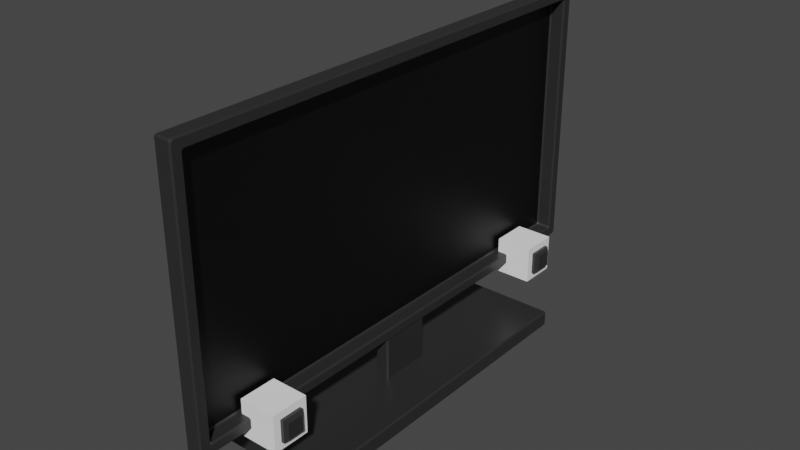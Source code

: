 # Source: television.blend  (saved by Blender 3.2.14; exported with 4.5.12 LTS)
import bpy
from mathutils import Matrix  # noqa: F401  (used for matrix-valued properties, if any)

bpy.ops.wm.read_factory_settings(use_empty=True)
scene = bpy.context.scene
scene.name = 'Scene'

# ---- collections
col_collection = bpy.data.collections.new('Collection'); scene.collection.children.link(col_collection)

# ---- materials (node trees are filled in below, after node groups)
mat_material = bpy.data.materials.new('Material')
mat_material.alpha_threshold = 0.0
mat_material.use_transparent_shadow = False
mat_material.line_color = (0.0, 0.0, 0.0, 1.0)
mat_material_001 = bpy.data.materials.new('Material.001')
mat_material_001.use_transparent_shadow = False
mat_material_002 = bpy.data.materials.new('Material.002')
mat_material_002.use_transparent_shadow = False

# ---- material node trees
mat_material.use_nodes = True; mat_material.node_tree.nodes.clear()
_N = mat_material.node_tree.nodes; _L = mat_material.node_tree.links
n0 = _N.new('ShaderNodeOutputMaterial'); n0.name = 'Material Output'; n0.location = (300, 300)
n1 = _N.new('ShaderNodeBsdfPrincipled'); n1.name = 'Principled BSDF'; n1.location = (10, 300)
n1.distribution = 'GGX'
n1.subsurface_method = 'RANDOM_WALK_SKIN'
n1.inputs[0].default_value = (0.04445, 0.04445, 0.04445, 1.0)
n1.inputs[1].default_value = 0.4252
n1.inputs[2].default_value = 0.4
n1.inputs[3].default_value = 1.45
n1.inputs[27].default_value = (0.0, 0.0, 0.0, 1.0)
n1.inputs[28].default_value = 1.0
_L.new(n1.outputs[0], n0.inputs[0])
n0.is_active_output = True
mat_material_001.use_nodes = True; mat_material_001.node_tree.nodes.clear()
_N = mat_material_001.node_tree.nodes; _L = mat_material_001.node_tree.links
n0 = _N.new('ShaderNodeBsdfPrincipled'); n0.name = 'Principled BSDF'; n0.location = (10, 300)
n0.distribution = 'GGX'
n0.subsurface_method = 'RANDOM_WALK_SKIN'
n0.inputs[0].default_value = (1.0, 1.0, 1.0, 1.0)
n0.inputs[3].default_value = 1.45
n0.inputs[27].default_value = (0.0, 0.0, 0.0, 1.0)
n0.inputs[28].default_value = 1.0
n1 = _N.new('ShaderNodeOutputMaterial'); n1.name = 'Material Output'; n1.location = (300, 300)
_L.new(n0.outputs[0], n1.inputs[0])
n1.is_active_output = True
mat_material_002.use_nodes = True; mat_material_002.node_tree.nodes.clear()
_N = mat_material_002.node_tree.nodes; _L = mat_material_002.node_tree.links
n0 = _N.new('ShaderNodeBsdfPrincipled'); n0.name = 'Principled BSDF'; n0.location = (10, 300)
n0.distribution = 'GGX'
n0.subsurface_method = 'RANDOM_WALK_SKIN'
n0.inputs[0].default_value = (0.0, 0.0, 0.0, 1.0)
n0.inputs[3].default_value = 1.45
n0.inputs[27].default_value = (0.0, 0.0, 0.0, 1.0)
n0.inputs[28].default_value = 1.0
n1 = _N.new('ShaderNodeOutputMaterial'); n1.name = 'Material Output'; n1.location = (300, 300)
_L.new(n0.outputs[0], n1.inputs[0])
n1.is_active_output = True

# ---- world
world_world = bpy.data.worlds.new('World'); scene.world = world_world
world_world.use_nodes = True; world_world.node_tree.nodes.clear()
_N = world_world.node_tree.nodes; _L = world_world.node_tree.links
n0 = _N.new('ShaderNodeOutputWorld'); n0.name = 'World Output'; n0.location = (300, 300)
n1 = _N.new('ShaderNodeBackground'); n1.name = 'Background'; n1.location = (10, 300)
n1.inputs[0].default_value = (0.05088, 0.05088, 0.05088, 1.0)
_L.new(n1.outputs[0], n0.inputs[0])
n0.is_active_output = True
world_world.color = (0.05088, 0.05088, 0.05088)
world_world.use_sun_shadow = False
world_world.sun_shadow_jitter_overblur = 0.0

# ---- meshes
me_cube = bpy.data.meshes.new('Cube')
me_cube.from_pydata([(0.1438, 4.923, 2.523), (0.1721, 4.951, 2.54), (0.1721, 4.911, 2.58), (0.1438, 4.895, 2.552), (0.1438, 4.923, -2.523), (0.1438, 4.895, -2.552), (0.1721, 4.911, -2.58), (0.1721, 4.951, -2.54), (0.1438, -4.923, 2.523), (0.1438, -4.895, 2.552), (0.1721, -4.911, 2.58), (0.1721, -4.951, 2.54), (0.1438, -4.923, -2.523), (0.1721, -4.951, -2.54), (0.1721, -4.911, -2.58), (0.1438, -4.895, -2.552), (-0.1438, 5.153, 2.753), (-0.1721, 5.124, 2.753), (-0.1438, 5.124, 2.781), (-0.1721, 5.124, -2.753), (-0.1438, 5.153, -2.753), (-0.1438, 5.124, -2.781), (-0.1721, -5.124, 2.753), (-0.1438, -5.153, 2.753), (-0.1438, -5.124, 2.781), (-0.1438, -5.124, -2.781), (-0.1438, -5.153, -2.753), (-0.1721, -5.124, -2.753), (0.1721, 5.124, 2.713), (0.1438, 5.153, 2.753), (0.1438, 5.124, 2.781), (0.1721, 5.084, 2.753), (0.1438, 5.124, -2.781), (0.1438, 5.153, -2.753), (0.1721, 5.124, -2.713), (0.1721, 5.084, -2.753), (0.1721, -5.124, 2.713), (0.1721, -5.084, 2.753), (0.1438, -5.124, 2.781), (0.1438, -5.153, 2.753), (0.1721, -5.124, -2.713), (0.1438, -5.153, -2.753), (0.1438, -5.124, -2.781), (0.1721, -5.084, -2.753), (-0.09974, 4.923, 2.523), (-0.09974, 4.895, 2.552), (-0.1281, 4.895, 2.523), (-0.09974, 4.923, -2.523), (-0.1281, 4.895, -2.523), (-0.09974, 4.895, -2.552), (-0.09974, -4.923, 2.523), (-0.1281, -4.895, 2.523), (-0.09974, -4.895, 2.552), (-0.09974, -4.923, -2.523), (-0.09974, -4.895, -2.552), (-0.1281, -4.895, -2.523), (-0.1147, -0.5099, -3.759), (-0.1147, -0.5382, -3.73), (-0.143, -0.5099, -3.73), (-0.1147, -0.5382, -2.61), (-0.1147, -0.5099, -2.582), (-0.143, -0.5099, -2.61), (-0.1147, 0.5099, -3.759), (-0.143, 0.5099, -3.73), (-0.1147, 0.5382, -3.73), (-0.1147, 0.5099, -2.582), (-0.1147, 0.5382, -2.61), (-0.143, 0.5099, -2.61), (0.1147, -0.5099, -3.759), (0.143, -0.5099, -3.73), (0.1147, -0.5382, -3.73), (0.1147, -0.5099, -2.582), (0.1147, -0.5382, -2.61), (0.143, -0.5099, -2.61), (0.1147, 0.5099, -3.759), (0.1147, 0.5382, -3.73), (0.143, 0.5099, -3.73), (0.1147, 0.5099, -2.582), (0.143, 0.5099, -2.61), (0.1147, 0.5382, -2.61), (-1.087, -3.462, -4.006), (-1.087, -3.49, -3.978), (-1.115, -3.462, -3.978), (-1.087, -3.49, -3.696), (-1.087, -3.462, -3.667), (-1.115, -3.462, -3.696), (-1.087, 3.462, -4.006), (-1.115, 3.462, -3.978), (-1.087, 3.49, -3.978), (-1.087, 3.462, -3.667), (-1.087, 3.49, -3.696), (-1.115, 3.462, -3.696), (1.087, -3.462, -4.006), (1.115, -3.462, -3.978), (1.087, -3.49, -3.978), (1.087, -3.462, -3.667), (1.087, -3.49, -3.696), (1.115, -3.462, -3.696), (1.087, 3.462, -4.006), (1.087, 3.49, -3.978), (1.115, 3.462, -3.978), (1.087, 3.462, -3.667), (1.115, 3.462, -3.696), (1.087, 3.49, -3.696), (-0.03983, -4.062, -3.01), (-0.03983, -4.062, -2.251), (-0.03983, -3.303, -3.01), (-0.03983, -3.303, -2.251), (0.719, -3.911, -2.859), (0.719, -3.911, -2.402), (0.719, -3.454, -2.859), (0.719, -3.454, -2.402), (-0.03983, 3.301, -3.01), (-0.03983, 3.301, -2.251), (-0.03983, 4.059, -3.01), (-0.03983, 4.059, -2.251), (0.719, 3.451, -2.859), (0.719, 3.451, -2.402), (0.719, 3.909, -2.859), (0.719, 3.909, -2.402), (0.719, -3.303, -2.251), (0.719, -3.303, -3.01), (0.719, -4.062, -3.01), (0.719, -4.062, -2.251), (0.719, 4.059, -2.251), (0.719, 4.059, -3.01), (0.719, 3.301, -3.01), (0.719, 3.301, -2.251), (0.7842, -3.454, -2.402), (0.8451, -3.515, -2.462), (0.8451, -3.515, -2.798), (0.7842, -3.454, -2.859), (0.8451, -3.851, -2.798), (0.7842, -3.911, -2.859), (0.7842, -3.911, -2.402), (0.8451, -3.851, -2.462), (0.7842, 3.909, -2.402), (0.8451, 3.848, -2.462), (0.8451, 3.848, -2.798), (0.7842, 3.909, -2.859), (0.8451, 3.512, -2.798), (0.7842, 3.451, -2.859), (0.7842, 3.451, -2.402), (0.8451, 3.512, -2.462)], [], [(21, 32, 42, 25), (48, 46, 51, 55), (30, 18, 24, 38), (41, 39, 23, 26), (20, 16, 29, 33), (27, 22, 17, 19), (3, 9, 52, 45), (8, 12, 53, 50), (15, 5, 49, 54), (13, 11, 36, 40), (62, 74, 68, 56), (10, 2, 31, 37), (1, 7, 34, 28), (6, 14, 43, 35), (70, 72, 59, 57), (76, 78, 73, 69), (86, 98, 92, 80), (77, 65, 60, 71), (58, 61, 67, 63), (64, 66, 79, 75), (94, 96, 83, 81), (100, 102, 97, 93), (101, 89, 84, 95), (82, 85, 91, 87), (88, 90, 103, 99), (0, 1, 2, 3), (4, 5, 6, 7), (8, 9, 10, 11), (12, 13, 14, 15), (16, 17, 18), (19, 20, 21), (22, 23, 24), (25, 26, 27), (28, 29, 30, 31), (32, 33, 34, 35), (36, 37, 38, 39), (40, 41, 42, 43), (44, 45, 46), (47, 48, 49), (50, 51, 52), (53, 54, 55), (56, 57, 58), (59, 60, 61), (62, 63, 64), (65, 66, 67), (68, 69, 70), (71, 72, 73), (74, 75, 76), (77, 78, 79), (80, 81, 82), (83, 84, 85), (86, 87, 88), (89, 90, 91), (92, 93, 94), (95, 96, 97), (98, 99, 100), (101, 102, 103), (21, 25, 27, 19), (32, 21, 20, 33), (28, 34, 33, 29), (26, 23, 22, 27), (39, 41, 40, 36), (16, 20, 19, 17), (38, 24, 23, 39), (30, 38, 37, 31), (25, 42, 41, 26), (24, 18, 17, 22), (18, 30, 29, 16), (42, 32, 35, 43), (0, 4, 7, 1), (11, 13, 12, 8), (2, 10, 9, 3), (14, 6, 5, 15), (31, 2, 1, 28), (6, 35, 34, 7), (43, 14, 13, 40), (10, 37, 36, 11), (46, 48, 47, 44), (50, 53, 55, 51), (45, 52, 51, 46), (54, 49, 48, 55), (15, 54, 53, 12), (52, 9, 8, 50), (44, 0, 3, 45), (49, 5, 4, 47), (62, 56, 58, 63), (57, 59, 61, 58), (60, 65, 67, 61), (66, 64, 63, 67), (74, 62, 64, 75), (65, 77, 79, 66), (78, 76, 75, 79), (68, 74, 76, 69), (77, 71, 73, 78), (72, 70, 69, 73), (56, 68, 70, 57), (71, 60, 59, 72), (86, 80, 82, 87), (81, 83, 85, 82), (84, 89, 91, 85), (90, 88, 87, 91), (98, 86, 88, 99), (89, 101, 103, 90), (102, 100, 99, 103), (92, 98, 100, 93), (101, 95, 97, 102), (96, 94, 93, 97), (80, 92, 94, 81), (95, 84, 83, 96), (4, 0, 44, 47), (104, 105, 107, 106), (106, 107, 120, 121), (116, 118, 139, 141), (122, 123, 105, 104), (106, 121, 122, 104), (120, 107, 105, 123), (112, 113, 115, 114), (114, 115, 124, 125), (118, 119, 136, 139), (126, 127, 113, 112), (114, 125, 126, 112), (124, 115, 113, 127), (111, 110, 121, 120), (110, 108, 122, 121), (109, 111, 120, 123), (108, 109, 123, 122), (119, 118, 125, 124), (118, 116, 126, 125), (117, 119, 124, 127), (116, 117, 127, 126), (111, 109, 134, 128), (119, 117, 142, 136), (108, 110, 131, 133), (130, 129, 135, 132), (117, 116, 141, 142), (138, 137, 143, 140), (109, 108, 133, 134), (129, 130, 131, 128), (133, 131, 130, 132), (128, 134, 135, 129), (134, 133, 132, 135), (137, 138, 139, 136), (141, 139, 138, 140), (136, 142, 143, 137), (142, 141, 140, 143), (110, 111, 128, 131)])
me_cube.polygons.foreach_set('material_index', [0, 2, 0, 0, 0, 0, 0, 0, 0, 0, 0, 0, 0, 0, 0, 0, 0, 0, 0, 0, 0, 0, 0, 0, 0, 0, 0, 0, 0, 0, 0, 0, 0, 0, 0, 0, 0, 0, 0, 0, 0, 0, 0, 0, 0, 0, 0, 0, 0, 0, 0, 0, 0, 0, 0, 0, 0, 0, 0, 0, 0, 0, 0, 0, 0, 0, 0, 0, 0, 0, 0, 0, 0, 0, 0, 0, 0, 0, 0, 0, 0, 0, 0, 0, 0, 0, 0, 0, 0, 0, 0, 0, 0, 0, 0, 0, 0, 0, 0, 0, 0, 0, 0, 0, 0, 0, 0, 0, 0, 0, 0, 1, 0, 1, 1, 1, 0, 1, 0, 1, 1, 1, 1, 1, 1, 1, 1, 1, 1, 1, 0, 0, 0, 0, 0, 0, 0, 0, 0, 0, 0, 0, 0, 0, 0, 0])
_uv = me_cube.uv_layers.new(name='UVMap')
_uv.uv.foreach_set('vector', [0.1456, 0.5007, 0.3544, 0.5007, 0.3544, 0.7493, 0.1456, 0.7493, 0.3866, 0.5063, 0.6134, 0.5063, 0.6134, 0.7437, 0.3866, 0.7437, 0.6456, 0.5007, 0.8544, 0.5007, 0.8544, 0.7493, 0.6456, 0.7493, 0.3763, 0.7706, 0.6237, 0.7706, 0.6237, 0.9794, 0.3763, 0.9794, 0.3763, 0.2706, 0.6237, 0.2706, 0.6237, 0.4794, 0.3763, 0.4794, 0.3763, 0.0006873, 0.6237, 0.0006873, 0.6237, 0.2493, 0.3763, 0.2493, 0.6147, 0.5063, 0.6147, 0.7437, 0.6147, 0.7437, 0.6147, 0.5063, 0.6134, 0.7444, 0.3866, 0.7444, 0.3866, 0.7444, 0.6134, 0.7444, 0.3853, 0.7437, 0.3853, 0.5063, 0.3853, 0.5063, 0.3853, 0.7437, 0.3858, 0.7451, 0.6142, 0.7451, 0.6219, 0.7493, 0.3781, 0.7493, 0.1498, 0.5066, 0.3502, 0.5066, 0.3502, 0.7434, 0.1498, 0.7434, 0.616, 0.7441, 0.616, 0.5059, 0.6237, 0.5017, 0.6237, 0.7483, 0.6142, 0.5049, 0.3858, 0.5049, 0.3781, 0.5007, 0.6219, 0.5007, 0.384, 0.5059, 0.384, 0.7441, 0.3763, 0.7483, 0.3763, 0.5017, 0.381, 0.7748, 0.619, 0.7748, 0.619, 0.9752, 0.381, 0.9752, 0.381, 0.5066, 0.619, 0.5066, 0.619, 0.7434, 0.381, 0.7434, 0.1282, 0.501, 0.3718, 0.501, 0.3718, 0.749, 0.1282, 0.749, 0.6498, 0.5066, 0.8502, 0.5066, 0.8502, 0.7434, 0.6498, 0.7434, 0.381, 0.00658, 0.619, 0.00658, 0.619, 0.2434, 0.381, 0.2434, 0.381, 0.2748, 0.619, 0.2748, 0.619, 0.4752, 0.381, 0.4752, 0.3959, 0.7532, 0.6041, 0.7532, 0.6041, 0.9968, 0.3959, 0.9968, 0.3959, 0.501, 0.6041, 0.501, 0.6041, 0.749, 0.3959, 0.749, 0.6282, 0.501, 0.8718, 0.501, 0.8718, 0.749, 0.6282, 0.749, 0.3959, 0.001015, 0.6041, 0.001015, 0.6041, 0.249, 0.3959, 0.249, 0.3959, 0.2532, 0.6041, 0.2532, 0.6041, 0.4968, 0.3959, 0.4968, 0.6134, 0.5056, 0.6142, 0.5049, 0.616, 0.5059, 0.6147, 0.5063, 0.3866, 0.5056, 0.3853, 0.5063, 0.384, 0.5059, 0.3858, 0.5049, 0.6134, 0.7444, 0.6147, 0.7437, 0.616, 0.7441, 0.6142, 0.7451, 0.3866, 0.7444, 0.3858, 0.7451, 0.384, 0.7441, 0.3853, 0.7437, 0.6237, 0.25, 0.6237, 0.2493, 0.625, 0.2493, 0.125, 0.5007, 0.1456, 0.5, 0.1456, 0.5007, 0.6237, 0.0006873, 0.6237, 0.0, 0.625, 0.0006873, 0.1456, 0.7493, 0.1456, 0.75, 0.125, 0.7493, 0.6219, 0.5, 0.6237, 0.4794, 0.625, 0.4794, 0.6237, 0.5, 0.3544, 0.5007, 0.3544, 0.5, 0.375, 0.5007, 0.375, 0.5017, 0.6219, 0.75, 0.6237, 0.75, 0.625, 0.7706, 0.625, 0.7706, 0.375, 0.7493, 0.3544, 0.75, 0.3544, 0.7493, 0.375, 0.7483, 0.6134, 0.5056, 0.6147, 0.5063, 0.6134, 0.5063, 0.3866, 0.5056, 0.3866, 0.5063, 0.3853, 0.5063, 0.6134, 0.7444, 0.6134, 0.7437, 0.6147, 0.7437, 0.3866, 0.7444, 0.3853, 0.7437, 0.3866, 0.7437, 0.1498, 0.7434, 0.1498, 0.75, 0.125, 0.7434, 0.619, 0.0, 0.625, 0.00658, 0.619, 0.00658, 0.1498, 0.5066, 0.125, 0.5066, 0.1498, 0.5, 0.625, 0.2434, 0.619, 0.25, 0.619, 0.2434, 0.3502, 0.7434, 0.375, 0.7434, 0.3502, 0.75, 0.625, 0.7748, 0.619, 0.7748, 0.619, 0.75, 0.3502, 0.5066, 0.3502, 0.5, 0.375, 0.5066, 0.625, 0.4752, 0.619, 0.5, 0.619, 0.4752, 0.1282, 0.749, 0.1282, 0.75, 0.125, 0.749, 0.6041, 0.0, 0.625, 0.001015, 0.6041, 0.001015, 0.1282, 0.501, 0.125, 0.501, 0.1282, 0.5, 0.625, 0.249, 0.6041, 0.25, 0.6041, 0.249, 0.3718, 0.749, 0.375, 0.749, 0.3718, 0.75, 0.625, 0.7532, 0.6041, 0.7532, 0.6041, 0.75, 0.3718, 0.501, 0.3718, 0.5, 0.375, 0.501, 0.625, 0.4968, 0.6041, 0.5, 0.6041, 0.4968, 0.1456, 0.5007, 0.1456, 0.7493, 0.125, 0.7493, 0.125, 0.5007, 0.3544, 0.5007, 0.1456, 0.5007, 0.1456, 0.5, 0.3544, 0.5, 0.6219, 0.5007, 0.3781, 0.5007, 0.3763, 0.4794, 0.6237, 0.4794, 0.3763, 0.0, 0.6237, 0.0, 0.6237, 0.0006873, 0.3763, 0.0006873, 0.6237, 0.7706, 0.3763, 0.7706, 0.3781, 0.7493, 0.6219, 0.7493, 0.6237, 0.2706, 0.3763, 0.2706, 0.3763, 0.2493, 0.6237, 0.2493, 0.625, 0.7706, 0.625, 0.9794, 0.6237, 0.9794, 0.6237, 0.7706, 0.6456, 0.5007, 0.6456, 0.7493, 0.6237, 0.7483, 0.6237, 0.5017, 0.1456, 0.7493, 0.3544, 0.7493, 0.3544, 0.75, 0.1456, 0.75, 0.625, 0.0006873, 0.625, 0.2493, 0.6237, 0.2493, 0.6237, 0.0006873, 0.625, 0.2706, 0.625, 0.4794, 0.6237, 0.4794, 0.6237, 0.2706, 0.3544, 0.7493, 0.3544, 0.5007, 0.3763, 0.5017, 0.3763, 0.7483, 0.6134, 0.5056, 0.3866, 0.5056, 0.3858, 0.5049, 0.6142, 0.5049, 0.6142, 0.7451, 0.3858, 0.7451, 0.3866, 0.7444, 0.6134, 0.7444, 0.616, 0.5059, 0.616, 0.7441, 0.6147, 0.7437, 0.6147, 0.5063, 0.384, 0.7441, 0.384, 0.5059, 0.3853, 0.5063, 0.3853, 0.7437, 0.6237, 0.5017, 0.616, 0.5059, 0.6142, 0.5049, 0.6219, 0.5007, 0.384, 0.5059, 0.3763, 0.5017, 0.3781, 0.5007, 0.3858, 0.5049, 0.3763, 0.7483, 0.384, 0.7441, 0.3858, 0.7451, 0.3781, 0.7493, 0.616, 0.7441, 0.6237, 0.7483, 0.6219, 0.7493, 0.6142, 0.7451, 0.6134, 0.5063, 0.3866, 0.5063, 0.3866, 0.5056, 0.6134, 0.5056, 0.6134, 0.7444, 0.3866, 0.7444, 0.3866, 0.7437, 0.6134, 0.7437, 0.6147, 0.5063, 0.6147, 0.7437, 0.6134, 0.7437, 0.6134, 0.5063, 0.3853, 0.7437, 0.3853, 0.5063, 0.3866, 0.5063, 0.3866, 0.7437, 0.3853, 0.7437, 0.3853, 0.7437, 0.3866, 0.7444, 0.3866, 0.7444, 0.6147, 0.7437, 0.6147, 0.7437, 0.6134, 0.7444, 0.6134, 0.7444, 0.6134, 0.5056, 0.6134, 0.5056, 0.6147, 0.5063, 0.6147, 0.5063, 0.3853, 0.5063, 0.3853, 0.5063, 0.3866, 0.5056, 0.3866, 0.5056, 0.1498, 0.5066, 0.1498, 0.7434, 0.125, 0.7434, 0.125, 0.5066, 0.381, 0.0, 0.619, 0.0, 0.619, 0.00658, 0.381, 0.00658, 0.625, 0.00658, 0.625, 0.2434, 0.619, 0.2434, 0.619, 0.00658, 0.619, 0.2748, 0.381, 0.2748, 0.381, 0.2434, 0.619, 0.2434, 0.3502, 0.5066, 0.1498, 0.5066, 0.1498, 0.5, 0.3502, 0.5, 0.625, 0.2748, 0.625, 0.4752, 0.619, 0.4752, 0.619, 0.2748, 0.619, 0.5066, 0.381, 0.5066, 0.381, 0.4752, 0.619, 0.4752, 0.3502, 0.7434, 0.3502, 0.5066, 0.381, 0.5066, 0.381, 0.7434, 0.6498, 0.5066, 0.6498, 0.7434, 0.619, 0.7434, 0.619, 0.5066, 0.619, 0.7748, 0.381, 0.7748, 0.381, 0.7434, 0.619, 0.7434, 0.1498, 0.7434, 0.3502, 0.7434, 0.3502, 0.75, 0.1498, 0.75, 0.625, 0.7748, 0.625, 0.9752, 0.619, 0.9752, 0.619, 0.7748, 0.1282, 0.501, 0.1282, 0.749, 0.125, 0.749, 0.125, 0.501, 0.3959, 0.0, 0.6041, 0.0, 0.6041, 0.001015, 0.3959, 0.001015, 0.625, 0.001015, 0.625, 0.249, 0.6041, 0.249, 0.6041, 0.001015, 0.6041, 0.2532, 0.3959, 0.2532, 0.3959, 0.249, 0.6041, 0.249, 0.3718, 0.501, 0.1282, 0.501, 0.1282, 0.5, 0.3718, 0.5, 0.625, 0.2532, 0.625, 0.4968, 0.6041, 0.4968, 0.6041, 0.2532, 0.6041, 0.501, 0.3959, 0.501, 0.3959, 0.4968, 0.6041, 0.4968, 0.3718, 0.749, 0.3718, 0.501, 0.3959, 0.501, 0.3959, 0.749, 0.6282, 0.501, 0.6282, 0.749, 0.6041, 0.749, 0.6041, 0.501, 0.6041, 0.7532, 0.3959, 0.7532, 0.3959, 0.749, 0.6041, 0.749, 0.1282, 0.749, 0.3718, 0.749, 0.3718, 0.75, 0.1282, 0.75, 0.625, 0.7532, 0.625, 0.9968, 0.6041, 0.9968, 0.6041, 0.7532, 0.3866, 0.5056, 0.6134, 0.5056, 0.6134, 0.5056, 0.3866, 0.5056, 0.375, 0.0, 0.625, 0.0, 0.625, 0.25, 0.375, 0.25, 0.375, 0.25, 0.625, 0.25, 0.625, 0.5, 0.375, 0.5, 0.4246, 0.7004, 0.4246, 0.5496, 0.4246, 0.5496, 0.4246, 0.7004, 0.375, 0.75, 0.625, 0.75, 0.625, 1.0, 0.375, 1.0, 0.125, 0.5, 0.375, 0.5, 0.375, 0.75, 0.125, 0.75, 0.625, 0.5, 0.875, 0.5, 0.875, 0.75, 0.625, 0.75, 0.375, 0.0, 0.625, 0.0, 0.625, 0.25, 0.375, 0.25, 0.375, 0.25, 0.625, 0.25, 0.625, 0.5, 0.375, 0.5, 0.4246, 0.5496, 0.5754, 0.5496, 0.5754, 0.5496, 0.4246, 0.5496, 0.375, 0.75, 0.625, 0.75, 0.625, 1.0, 0.375, 1.0, 0.125, 0.5, 0.375, 0.5, 0.375, 0.75, 0.125, 0.75, 0.625, 0.5, 0.875, 0.5, 0.875, 0.75, 0.625, 0.75, 0.5754, 0.5496, 0.4246, 0.5496, 0.375, 0.5, 0.625, 0.5, 0.4246, 0.5496, 0.4246, 0.7004, 0.375, 0.75, 0.375, 0.5, 0.5754, 0.7004, 0.5754, 0.5496, 0.625, 0.5, 0.625, 0.75, 0.4246, 0.7004, 0.5754, 0.7004, 0.625, 0.75, 0.375, 0.75, 0.5754, 0.5496, 0.4246, 0.5496, 0.375, 0.5, 0.625, 0.5, 0.4246, 0.5496, 0.4246, 0.7004, 0.375, 0.75, 0.375, 0.5, 0.5754, 0.7004, 0.5754, 0.5496, 0.625, 0.5, 0.625, 0.75, 0.4246, 0.7004, 0.5754, 0.7004, 0.625, 0.75, 0.375, 0.75, 0.5754, 0.5496, 0.5754, 0.7004, 0.5754, 0.7004, 0.5754, 0.5496, 0.5754, 0.5496, 0.5754, 0.7004, 0.5754, 0.7004, 0.5754, 0.5496, 0.4246, 0.7004, 0.4246, 0.5496, 0.4246, 0.5496, 0.4246, 0.7004, 0.4447, 0.5697, 0.5553, 0.5697, 0.5553, 0.6803, 0.4447, 0.6803, 0.5754, 0.7004, 0.4246, 0.7004, 0.4246, 0.7004, 0.5754, 0.7004, 0.4447, 0.5697, 0.5553, 0.5697, 0.5553, 0.6803, 0.4447, 0.6803, 0.5754, 0.7004, 0.4246, 0.7004, 0.4246, 0.7004, 0.5754, 0.7004, 0.5553, 0.5697, 0.4447, 0.5697, 0.4246, 0.5496, 0.5754, 0.5496, 0.4246, 0.7004, 0.4246, 0.5496, 0.4447, 0.5697, 0.4447, 0.6803, 0.5754, 0.5496, 0.5754, 0.7004, 0.5553, 0.6803, 0.5553, 0.5697, 0.5754, 0.7004, 0.4246, 0.7004, 0.4447, 0.6803, 0.5553, 0.6803, 0.5553, 0.5697, 0.4447, 0.5697, 0.4246, 0.5496, 0.5754, 0.5496, 0.4246, 0.7004, 0.4246, 0.5496, 0.4447, 0.5697, 0.4447, 0.6803, 0.5754, 0.5496, 0.5754, 0.7004, 0.5553, 0.6803, 0.5553, 0.5697, 0.5754, 0.7004, 0.4246, 0.7004, 0.4447, 0.6803, 0.5553, 0.6803, 0.4246, 0.5496, 0.5754, 0.5496, 0.5754, 0.5496, 0.4246, 0.5496])
me_cube.materials.append(mat_material)
me_cube.materials.append(mat_material_001)
me_cube.materials.append(mat_material_002)
me_cube.use_mirror_vertex_groups = False
me_cube.update()

# ---- objects
ob_cube = bpy.data.objects.new('Cube', me_cube)

# ---- transforms, parenting, visibility, modifiers, constraints
ob_cube.location = (0.0, 0.0, 0.0)
ob_cube.lock_rotations_4d = False
ob_cube.empty_display_type = 'ARROWS'
ob_cube.lineart.crease_threshold = 0.0

# ---- collection membership
col_collection.objects.link(ob_cube)

# ---- scene / render settings (as saved in the file)
scene.frame_start = 1; scene.frame_end = 250; scene.frame_set(1)
scene.render.engine = 'BLENDER_EEVEE_NEXT'
scene.cycles.sampling_pattern = 'TABULATED_SOBOL'
scene.cycles.use_light_tree = False
scene.view_settings.view_transform = 'Filmic'
bpy.context.view_layer.update()

# ---- added for rendering (the .blend has no active camera and no usable light): camera, sun
cam_auto = bpy.data.cameras.new('AutoCamera')
cam_auto.lens = 50.0
cam_auto.sensor_width = 36.0
cam_auto.clip_end = 1000.0
ob_auto_camera = bpy.data.objects.new('AutoCamera', cam_auto)
scene.collection.objects.link(ob_auto_camera)
ob_auto_camera.location = (11.6023, -13.9228, 8.66924)
ob_auto_camera.rotation_euler = (1.09748, -7.21219e-08, 0.694738)
scene.camera = ob_auto_camera
light_auto_sun = bpy.data.lights.new('AutoSun', 'SUN')
light_auto_sun.energy = 3.0
light_auto_sun.angle = 0.0523599
ob_auto_sun = bpy.data.objects.new('AutoSun', light_auto_sun)
scene.collection.objects.link(ob_auto_sun)
ob_auto_sun.rotation_euler = (0.872665, 0.174533, 0.523599)
bpy.context.view_layer.update()
